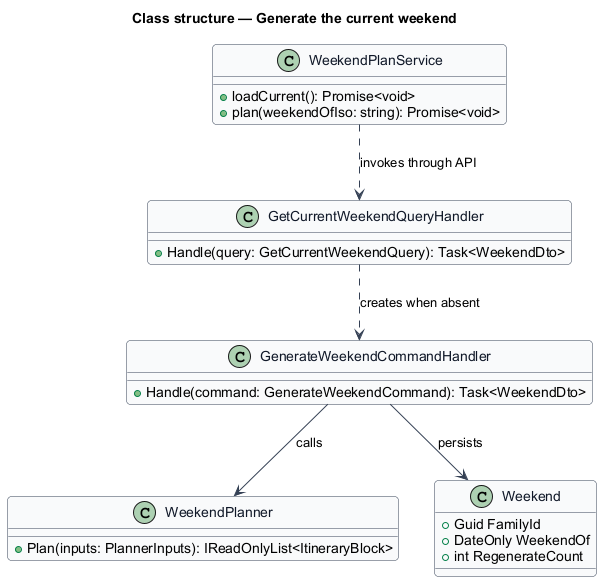

The diagram above was rendered by PlantUML. Its source (embedded in the PNG):
@startuml
skinparam backgroundColor #FFFFFF
skinparam shadowing false
skinparam roundcorner 8
skinparam defaultFontName Arial
skinparam ArrowColor #344054
skinparam class {
  BorderColor #344054
  FontColor #101828
  BackgroundColor #F9FAFB
}
title Class structure — Generate the current weekend

class WeekendPlanService {
  +loadCurrent(): Promise<void>
  +plan(weekendOfIso: string): Promise<void>
}
class GetCurrentWeekendQueryHandler {
  +Handle(query: GetCurrentWeekendQuery): Task<WeekendDto>
}
class GenerateWeekendCommandHandler {
  +Handle(command: GenerateWeekendCommand): Task<WeekendDto>
}
class WeekendPlanner {
  +Plan(inputs: PlannerInputs): IReadOnlyList<ItineraryBlock>
}
class Weekend {
  +Guid FamilyId
  +DateOnly WeekendOf
  +int RegenerateCount
}
WeekendPlanService ..> GetCurrentWeekendQueryHandler : invokes through API
GetCurrentWeekendQueryHandler ..> GenerateWeekendCommandHandler : creates when absent
GenerateWeekendCommandHandler --> WeekendPlanner : calls
GenerateWeekendCommandHandler --> Weekend : persists
@enduml